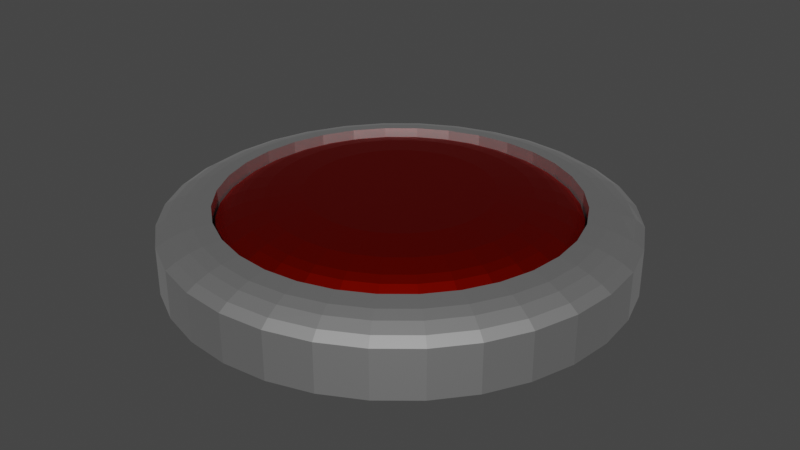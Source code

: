 # Source: button.blend  (saved by Blender 2.81.16; exported with 4.5.12 LTS)
import bpy
from mathutils import Matrix  # noqa: F401  (used for matrix-valued properties, if any)

bpy.ops.wm.read_factory_settings(use_empty=True)
scene = bpy.context.scene
scene.name = 'Scene'

# ---- collections
col_collection = bpy.data.collections.new('Collection'); scene.collection.children.link(col_collection)

# ---- materials (node trees are filled in below, after node groups)
mat_material_002 = bpy.data.materials.new('Material.002')
mat_material_002.use_transparent_shadow = False
mat_material_002.roughness = 0.25
mat_material_001 = bpy.data.materials.new('Material.001')
mat_material_001.use_transparent_shadow = False
mat_material_001.roughness = 0.25

# ---- material node trees
mat_material_002.use_nodes = True; mat_material_002.node_tree.nodes.clear()
_N = mat_material_002.node_tree.nodes; _L = mat_material_002.node_tree.links
n0 = _N.new('ShaderNodeOutputMaterial'); n0.name = 'Material Output'; n0.location = (300, 300)
n1 = _N.new('ShaderNodeBsdfPrincipled'); n1.name = 'Principled BSDF'; n1.location = (10, 300)
n1.distribution = 'GGX'
n1.subsurface_method = 'BURLEY'
n1.inputs[0].default_value = (0.4, 0.004618, 0.0, 1.0)
n1.inputs[1].default_value = 1.0
n1.inputs[3].default_value = 1.45
n1.inputs[27].default_value = (0.0, 0.0, 0.0, 1.0)
n1.inputs[28].default_value = 1.0
_L.new(n1.outputs[0], n0.inputs[0])
n0.is_active_output = True
mat_material_001.use_nodes = True; mat_material_001.node_tree.nodes.clear()
_N = mat_material_001.node_tree.nodes; _L = mat_material_001.node_tree.links
n0 = _N.new('ShaderNodeOutputMaterial'); n0.name = 'Material Output'; n0.location = (300, 300)
n1 = _N.new('ShaderNodeBsdfPrincipled'); n1.name = 'Principled BSDF'; n1.location = (10, 300)
n1.distribution = 'GGX'
n1.subsurface_method = 'BURLEY'
n1.inputs[1].default_value = 1.0
n1.inputs[3].default_value = 1.45
n1.inputs[27].default_value = (0.0, 0.0, 0.0, 1.0)
n1.inputs[28].default_value = 1.0
_L.new(n1.outputs[0], n0.inputs[0])
n0.is_active_output = True

# ---- world
world_world = bpy.data.worlds.new('World'); scene.world = world_world
world_world.use_nodes = True; world_world.node_tree.nodes.clear()
_N = world_world.node_tree.nodes; _L = world_world.node_tree.links
n0 = _N.new('ShaderNodeOutputWorld'); n0.name = 'World Output'; n0.location = (300, 300)
n1 = _N.new('ShaderNodeBackground'); n1.name = 'Background'; n1.location = (10, 300)
n1.inputs[0].default_value = (0.05088, 0.05088, 0.05088, 1.0)
_L.new(n1.outputs[0], n0.inputs[0])
n0.is_active_output = True
world_world.color = (0.05088, 0.05088, 0.05088)
world_world.use_sun_shadow = False
world_world.sun_shadow_jitter_overblur = 0.0

# ---- meshes
me_button_pad = bpy.data.meshes.new('button_pad')
me_button_pad.from_pydata([(0.0, 1.0, 0.0), (0.0, 1.0, 0.2791), (0.1951, 0.9808, 0.0), (0.1951, 0.9808, 0.2791), (0.3827, 0.9239, 0.0), (0.3827, 0.9239, 0.2791), (0.5556, 0.8315, 0.0), (0.5556, 0.8315, 0.2791), (0.7071, 0.7071, 0.0), (0.7071, 0.7071, 0.2791), (0.8315, 0.5556, 0.0), (0.8315, 0.5556, 0.2791), (0.9239, 0.3827, 0.0), (0.9239, 0.3827, 0.2791), (0.9808, 0.1951, 0.0), (0.9808, 0.1951, 0.2791), (1.0, 7.55e-08, 0.0), (1.0, 7.55e-08, 0.2791), (0.9808, -0.1951, 0.0), (0.9808, -0.1951, 0.2791), (0.9239, -0.3827, 0.0), (0.9239, -0.3827, 0.2791), (0.8315, -0.5556, 0.0), (0.8315, -0.5556, 0.2791), (0.7071, -0.7071, 0.0), (0.7071, -0.7071, 0.2791), (0.5556, -0.8315, 0.0), (0.5556, -0.8315, 0.2791), (0.3827, -0.9239, 0.0), (0.3827, -0.9239, 0.2791), (0.1951, -0.9808, 0.0), (0.1951, -0.9808, 0.2791), (-3.258e-07, -1.0, 0.0), (-3.258e-07, -1.0, 0.2791), (-0.1951, -0.9808, 0.0), (-0.1951, -0.9808, 0.2791), (-0.3827, -0.9239, 0.0), (-0.3827, -0.9239, 0.2791), (-0.5556, -0.8315, 0.0), (-0.5556, -0.8315, 0.2791), (-0.7071, -0.7071, 0.0), (-0.7071, -0.7071, 0.2791), (-0.8315, -0.5556, 0.0), (-0.8315, -0.5556, 0.2791), (-0.9239, -0.3827, 0.0), (-0.9239, -0.3827, 0.2791), (-0.9808, -0.1951, 0.0), (-0.9808, -0.1951, 0.2791), (-1.0, 9.656e-07, 0.0), (-1.0, 9.656e-07, 0.2791), (-0.9808, 0.1951, 0.0), (-0.9808, 0.1951, 0.2791), (-0.9239, 0.3827, 0.0), (-0.9239, 0.3827, 0.2791), (-0.8315, 0.5556, 0.0), (-0.8315, 0.5556, 0.2791), (-0.7071, 0.7071, 0.0), (-0.7071, 0.7071, 0.2791), (-0.5556, 0.8315, 0.0), (-0.5556, 0.8315, 0.2791), (-0.3827, 0.9239, 0.0), (-0.3827, 0.9239, 0.2791), (-0.1951, 0.9808, 0.0), (-0.1951, 0.9808, 0.2791), (-5.061e-05, 0.9019, 0.3443), (0.1759, 0.8845, 0.3443), (0.3451, 0.8332, 0.3443), (0.501, 0.7499, 0.3443), (0.6377, 0.6377, 0.3443), (0.7498, 0.501, 0.3443), (0.8332, 0.3451, 0.3443), (0.8845, 0.1759, 0.3443), (0.9018, -3.373e-05, 0.3443), (0.8845, -0.176, 0.3443), (0.8332, -0.3452, 0.3443), (0.7498, -0.5011, 0.3443), (0.6377, -0.6378, 0.3443), (0.501, -0.7499, 0.3443), (0.3451, -0.8333, 0.3443), (0.1759, -0.8846, 0.3443), (-5.09e-05, -0.9019, 0.3443), (-0.176, -0.8846, 0.3443), (-0.3452, -0.8333, 0.3443), (-0.5011, -0.7499, 0.3443), (-0.6378, -0.6378, 0.3443), (-0.7499, -0.5011, 0.3443), (-0.8333, -0.3452, 0.3443), (-0.8846, -0.176, 0.3443), (-0.9019, -3.292e-05, 0.3443), (-0.8846, 0.1759, 0.3443), (-0.8333, 0.3451, 0.3443), (-0.7499, 0.501, 0.3443), (-0.6378, 0.6377, 0.3443), (-0.5011, 0.7499, 0.3443), (-0.3452, 0.8332, 0.3443), (-0.176, 0.8845, 0.3443), (0.8843, 0.3663, 0.3139), (0.9387, 0.1867, 0.3139), (0.1867, -0.9387, 0.3139), (-3.066e-07, -0.9571, 0.3139), (-0.9571, 9.362e-07, 0.3139), (-0.9387, 0.1867, 0.3139), (0.3663, 0.8843, 0.3139), (0.5318, 0.7958, 0.3139), (0.7958, -0.5318, 0.3139), (0.6768, -0.6768, 0.3139), (-0.6768, -0.6768, 0.3139), (-0.7958, -0.5318, 0.3139), (-0.5318, 0.7958, 0.3139), (-0.3663, 0.8843, 0.3139), (0.9571, 8.423e-08, 0.3139), (-0.1867, -0.9387, 0.3139), (-0.8843, 0.3663, 0.3139), (0.6768, 0.6768, 0.3139), (0.5318, -0.7958, 0.3139), (-0.8843, -0.3663, 0.3139), (-0.1867, 0.9387, 0.3139), (0.9387, -0.1867, 0.3139), (-0.3663, -0.8843, 0.3139), (-0.7958, 0.5318, 0.3139), (0.7974, 0.5328, 0.3242), (0.3663, -0.8843, 0.3139), (-0.9387, -0.1867, 0.3139), (5.261e-09, 0.9571, 0.3139), (0.1867, 0.9387, 0.3139), (0.8843, -0.3663, 0.3139), (-0.5318, -0.7958, 0.3139), (-0.6768, 0.6768, 0.3139), (-5.06e-05, 0.8489, 0.3645), (0.1656, 0.8326, 0.3645), (0.3248, 0.7843, 0.3645), (0.4716, 0.7058, 0.3645), (0.6002, 0.6002, 0.3645), (0.7058, 0.4716, 0.3645), (0.7842, 0.3248, 0.3645), (0.8325, 0.1656, 0.3645), (0.8489, -3.371e-05, 0.3645), (0.8325, -0.1656, 0.3645), (0.7842, -0.3249, 0.3645), (0.7058, -0.4717, 0.3645), (0.6002, -0.6003, 0.3645), (0.4716, -0.7059, 0.3645), (0.3248, -0.7843, 0.3645), (0.1656, -0.8326, 0.3645), (-5.088e-05, -0.8489, 0.3645), (-0.1657, -0.8326, 0.3645), (-0.3249, -0.7843, 0.3645), (-0.4717, -0.7059, 0.3645), (-0.6003, -0.6003, 0.3645), (-0.7059, -0.4717, 0.3645), (-0.7843, -0.3249, 0.3645), (-0.8326, -0.1656, 0.3645), (-0.849, -3.296e-05, 0.3645), (-0.8326, 0.1656, 0.3645), (-0.7843, 0.3248, 0.3645), (-0.7059, 0.4716, 0.3645), (-0.6003, 0.6002, 0.3645), (-0.4717, 0.7058, 0.3645), (-0.3249, 0.7843, 0.3645), (-0.1657, 0.8326, 0.3645), (-5.059e-05, 0.7313, 0.3935), (0.1426, 0.7173, 0.3935), (0.2798, 0.6757, 0.3935), (0.4063, 0.6081, 0.3935), (0.5171, 0.5171, 0.3935), (0.6081, 0.4063, 0.3935), (0.6756, 0.2798, 0.3935), (0.7173, 0.1426, 0.3935), (0.7313, -3.369e-05, 0.3935), (0.7173, -0.1427, 0.3935), (0.6756, -0.2799, 0.3935), (0.6081, -0.4064, 0.3935), (0.5171, -0.5172, 0.3935), (0.4063, -0.6081, 0.3935), (0.2798, -0.6757, 0.3935), (0.1426, -0.7173, 0.3935), (-5.083e-05, -0.7314, 0.3935), (-0.1427, -0.7173, 0.3935), (-0.2799, -0.6757, 0.3935), (-0.4064, -0.6081, 0.3935), (-0.5172, -0.5172, 0.3935), (-0.6082, -0.4064, 0.3935), (-0.6757, -0.2799, 0.3935), (-0.7174, -0.1427, 0.3935), (-0.7314, -3.303e-05, 0.3935), (-0.7174, 0.1426, 0.3935), (-0.6757, 0.2798, 0.3935), (-0.6082, 0.4063, 0.3935), (-0.5172, 0.5171, 0.3935), (-0.4064, 0.6081, 0.3935), (-0.2799, 0.6757, 0.3935), (-0.1427, 0.7173, 0.3935), (-5.057e-05, 0.5254, 0.417), (0.1025, 0.5153, 0.417), (0.201, 0.4854, 0.417), (0.2919, 0.4369, 0.417), (0.3715, 0.3715, 0.417), (0.4368, 0.2919, 0.417), (0.4854, 0.201, 0.417), (0.5153, 0.1025, 0.417), (0.5254, -3.364e-05, 0.417), (0.5153, -0.1025, 0.417), (0.4854, -0.2011, 0.417), (0.4368, -0.292, 0.417), (0.3715, -0.3716, 0.417), (0.2919, -0.4369, 0.417), (0.201, -0.4855, 0.417), (0.1025, -0.5154, 0.417), (-5.074e-05, -0.5255, 0.417), (-0.1026, -0.5154, 0.417), (-0.2011, -0.4855, 0.417), (-0.292, -0.4369, 0.417), (-0.3716, -0.3716, 0.417), (-0.4369, -0.292, 0.417), (-0.4855, -0.2011, 0.417), (-0.5154, -0.1025, 0.417), (-0.5255, -3.317e-05, 0.417), (-0.5154, 0.1025, 0.417), (-0.4855, 0.201, 0.417), (-0.4369, 0.2919, 0.417), (-0.3716, 0.3715, 0.417), (-0.292, 0.4369, 0.417), (-0.2011, 0.4854, 0.417), (-0.1026, 0.5153, 0.417)], [], [(0, 1, 3, 2), (2, 3, 5, 4), (4, 5, 7, 6), (6, 7, 9, 8), (8, 9, 11, 10), (10, 11, 13, 12), (12, 13, 15, 14), (14, 15, 17, 16), (16, 17, 19, 18), (18, 19, 21, 20), (20, 21, 23, 22), (22, 23, 25, 24), (24, 25, 27, 26), (26, 27, 29, 28), (28, 29, 31, 30), (30, 31, 33, 32), (32, 33, 35, 34), (34, 35, 37, 36), (36, 37, 39, 38), (38, 39, 41, 40), (40, 41, 43, 42), (42, 43, 45, 44), (44, 45, 47, 46), (46, 47, 49, 48), (48, 49, 51, 50), (50, 51, 53, 52), (52, 53, 55, 54), (54, 55, 57, 56), (56, 57, 59, 58), (58, 59, 61, 60), (97, 96, 70, 71), (60, 61, 63, 62), (62, 63, 1, 0), (0, 2, 4, 6, 8, 10, 12, 14, 16, 18, 20, 22, 24, 26, 28, 30, 32, 34, 36, 38, 40, 42, 44, 46, 48, 50, 52, 54, 56, 58, 60, 62), (69, 68, 132, 133), (99, 98, 79, 80), (101, 100, 88, 89), (103, 102, 66, 67), (105, 104, 75, 76), (107, 106, 84, 85), (109, 108, 93, 94), (110, 97, 71, 72), (111, 99, 80, 81), (112, 101, 89, 90), (113, 103, 67, 68), (114, 105, 76, 77), (115, 107, 85, 86), (116, 109, 94, 95), (117, 110, 72, 73), (118, 111, 81, 82), (119, 112, 90, 91), (120, 113, 68, 69), (121, 114, 77, 78), (122, 115, 86, 87), (124, 123, 64, 65), (123, 116, 95, 64), (125, 117, 73, 74), (126, 118, 82, 83), (127, 119, 91, 92), (96, 120, 69, 70), (98, 121, 78, 79), (100, 122, 87, 88), (102, 124, 65, 66), (104, 125, 74, 75), (106, 126, 83, 84), (108, 127, 92, 93), (59, 57, 127, 108), (41, 39, 126, 106), (23, 21, 125, 104), (5, 3, 124, 102), (49, 47, 122, 100), (31, 29, 121, 98), (13, 11, 120, 96), (57, 55, 119, 127), (39, 37, 118, 126), (21, 19, 117, 125), (1, 63, 116, 123), (3, 1, 123, 124), (47, 45, 115, 122), (29, 27, 114, 121), (11, 9, 113, 120), (55, 53, 112, 119), (37, 35, 111, 118), (19, 17, 110, 117), (63, 61, 109, 116), (45, 43, 107, 115), (27, 25, 105, 114), (9, 7, 103, 113), (53, 51, 101, 112), (35, 33, 99, 111), (17, 15, 97, 110), (61, 59, 108, 109), (43, 41, 106, 107), (25, 23, 104, 105), (7, 5, 102, 103), (51, 49, 100, 101), (33, 31, 98, 99), (15, 13, 96, 97), (139, 138, 170, 171), (64, 95, 159, 128), (83, 82, 146, 147), (70, 69, 133, 134), (84, 83, 147, 148), (71, 70, 134, 135), (85, 84, 148, 149), (72, 71, 135, 136), (86, 85, 149, 150), (73, 72, 136, 137), (87, 86, 150, 151), (74, 73, 137, 138), (88, 87, 151, 152), (75, 74, 138, 139), (89, 88, 152, 153), (76, 75, 139, 140), (90, 89, 153, 154), (77, 76, 140, 141), (91, 90, 154, 155), (78, 77, 141, 142), (65, 64, 128, 129), (92, 91, 155, 156), (79, 78, 142, 143), (66, 65, 129, 130), (93, 92, 156, 157), (80, 79, 143, 144), (67, 66, 130, 131), (94, 93, 157, 158), (81, 80, 144, 145), (68, 67, 131, 132), (95, 94, 158, 159), (82, 81, 145, 146), (174, 173, 205, 206), (153, 152, 184, 185), (140, 139, 171, 172), (154, 153, 185, 186), (141, 140, 172, 173), (155, 154, 186, 187), (142, 141, 173, 174), (129, 128, 160, 161), (156, 155, 187, 188), (143, 142, 174, 175), (130, 129, 161, 162), (157, 156, 188, 189), (144, 143, 175, 176), (131, 130, 162, 163), (158, 157, 189, 190), (145, 144, 176, 177), (132, 131, 163, 164), (159, 158, 190, 191), (146, 145, 177, 178), (133, 132, 164, 165), (128, 159, 191, 160), (147, 146, 178, 179), (134, 133, 165, 166), (148, 147, 179, 180), (135, 134, 166, 167), (149, 148, 180, 181), (136, 135, 167, 168), (150, 149, 181, 182), (137, 136, 168, 169), (151, 150, 182, 183), (138, 137, 169, 170), (152, 151, 183, 184), (193, 192, 223, 222, 221, 220, 219, 218, 217, 216, 215, 214, 213, 212, 211, 210, 209, 208, 207, 206, 205, 204, 203, 202, 201, 200, 199, 198, 197, 196, 195, 194), (161, 160, 192, 193), (188, 187, 219, 220), (175, 174, 206, 207), (162, 161, 193, 194), (189, 188, 220, 221), (176, 175, 207, 208), (163, 162, 194, 195), (190, 189, 221, 222), (177, 176, 208, 209), (164, 163, 195, 196), (191, 190, 222, 223), (178, 177, 209, 210), (165, 164, 196, 197), (160, 191, 223, 192), (179, 178, 210, 211), (166, 165, 197, 198), (180, 179, 211, 212), (167, 166, 198, 199), (181, 180, 212, 213), (168, 167, 199, 200), (182, 181, 213, 214), (169, 168, 200, 201), (183, 182, 214, 215), (170, 169, 201, 202), (184, 183, 215, 216), (171, 170, 202, 203), (185, 184, 216, 217), (172, 171, 203, 204), (186, 185, 217, 218), (173, 172, 204, 205), (187, 186, 218, 219)])
_uv = me_button_pad.uv_layers.new(name='UVMap')
_uv.uv.foreach_set('vector', [0.2407, 0.2258, 0.175, 0.2258, 0.175, 0.1806, 0.2407, 0.1806, 0.2407, 0.1806, 0.175, 0.1806, 0.175, 0.138, 0.2407, 0.138, 0.2407, 0.138, 0.175, 0.138, 0.175, 0.09964, 0.2407, 0.09964, 0.2407, 0.09964, 0.175, 0.09964, 0.175, 0.06704, 0.2407, 0.06704, 0.1094, 0.06704, 0.175, 0.06704, 0.175, 0.09964, 0.1094, 0.09964, 0.1094, 0.09964, 0.175, 0.09964, 0.175, 0.138, 0.1094, 0.138, 0.1094, 0.138, 0.175, 0.138, 0.175, 0.1806, 0.1094, 0.1806, 0.1094, 0.1806, 0.175, 0.1806, 0.175, 0.2258, 0.1094, 0.2258, 0.1094, 0.2258, 0.175, 0.2258, 0.175, 0.2719, 0.1094, 0.2719, 0.1094, 0.2719, 0.175, 0.2719, 0.175, 0.3171, 0.1094, 0.3171, 0.1094, 0.3171, 0.175, 0.3171, 0.175, 0.3597, 0.1094, 0.3597, 0.1094, 0.3597, 0.175, 0.3597, 0.175, 0.3981, 0.1094, 0.3981, 0.1094, 0.3981, 0.175, 0.3981, 0.175, 0.4307, 0.1094, 0.4307, 0.4154, 0.4058, 0.3497, 0.4058, 0.3497, 0.3674, 0.4154, 0.3674, 0.4154, 0.3674, 0.3497, 0.3674, 0.3497, 0.3248, 0.4154, 0.3248, 0.4154, 0.3248, 0.3497, 0.3248, 0.3497, 0.2796, 0.4154, 0.2796, 0.4154, 0.2796, 0.3497, 0.2796, 0.3497, 0.2335, 0.4154, 0.2335, 0.4154, 0.2335, 0.3497, 0.2335, 0.3497, 0.1883, 0.4154, 0.1883, 0.4154, 0.1883, 0.3497, 0.1883, 0.3497, 0.1457, 0.4154, 0.1457, 0.4154, 0.1457, 0.3497, 0.1457, 0.3497, 0.1073, 0.4154, 0.1073, 0.3284, 0.4058, 0.2628, 0.4058, 0.2628, 0.3674, 0.3284, 0.3674, 0.3284, 0.3674, 0.2628, 0.3674, 0.2628, 0.3248, 0.3284, 0.3248, 0.3284, 0.3248, 0.2628, 0.3248, 0.2628, 0.2796, 0.3284, 0.2796, 0.3284, 0.2796, 0.2628, 0.2796, 0.2628, 0.2335, 0.3284, 0.2335, 0.3284, 0.2335, 0.2628, 0.2335, 0.2628, 0.1883, 0.3284, 0.1883, 0.3284, 0.1883, 0.2628, 0.1883, 0.2628, 0.1457, 0.3284, 0.1457, 0.3284, 0.1457, 0.2628, 0.1457, 0.2628, 0.1073, 0.3284, 0.1073, 0.2407, 0.4307, 0.175, 0.4307, 0.175, 0.3981, 0.2407, 0.3981, 0.2407, 0.3981, 0.175, 0.3981, 0.175, 0.3597, 0.2407, 0.3597, 0.2407, 0.3597, 0.175, 0.3597, 0.175, 0.3171, 0.2407, 0.3171, 0.4229, 0.104, 0.4474, 0.1407, 0.436, 0.1469, 0.4129, 0.1123, 0.2407, 0.3171, 0.175, 0.3171, 0.175, 0.2719, 0.2407, 0.2719, 0.2407, 0.2719, 0.175, 0.2719, 0.175, 0.2258, 0.2407, 0.2258, 0.3597, 0.4543, 0.3172, 0.4719, 0.2719, 0.4809, 0.2258, 0.4809, 0.1806, 0.4719, 0.138, 0.4543, 0.09966, 0.4287, 0.06706, 0.3961, 0.04144, 0.3577, 0.02379, 0.3151, 0.0148, 0.2699, 0.0148, 0.2238, 0.02379, 0.1786, 0.04144, 0.136, 0.06706, 0.09765, 0.09966, 0.06505, 0.138, 0.03943, 0.1806, 0.02179, 0.2258, 0.01279, 0.2719, 0.01279, 0.3172, 0.02179, 0.3597, 0.03943, 0.3981, 0.06505, 0.4307, 0.09765, 0.4563, 0.136, 0.474, 0.1786, 0.4829, 0.2238, 0.4829, 0.2699, 0.474, 0.3151, 0.4563, 0.3577, 0.4307, 0.3961, 0.3981, 0.4287, 0.4519, 0.1853, 0.46, 0.2261, 0.4476, 0.2273, 0.44, 0.1889, 0.07486, 0.104, 0.1061, 0.07284, 0.1143, 0.08289, 0.0849, 0.1123, 0.1428, 0.4454, 0.1061, 0.4209, 0.1143, 0.4108, 0.1489, 0.4339, 0.4729, 0.2689, 0.4643, 0.3122, 0.4519, 0.3084, 0.46, 0.2677, 0.2268, 0.02282, 0.2709, 0.02282, 0.2697, 0.03576, 0.2281, 0.03576, 0.03345, 0.3122, 0.02484, 0.2689, 0.03777, 0.2677, 0.04588, 0.3084, 0.355, 0.4454, 0.3142, 0.4623, 0.3105, 0.4499, 0.3489, 0.4339, 0.3917, 0.07284, 0.4229, 0.104, 0.4129, 0.1123, 0.3835, 0.08289, 0.05034, 0.1407, 0.07486, 0.104, 0.0849, 0.1123, 0.0618, 0.1469, 0.1835, 0.4623, 0.1428, 0.4454, 0.1489, 0.4339, 0.1873, 0.4499, 0.4729, 0.2248, 0.4729, 0.2689, 0.46, 0.2677, 0.46, 0.2261, 0.1835, 0.03143, 0.2268, 0.02282, 0.2281, 0.03576, 0.1873, 0.04387, 0.05034, 0.353, 0.03345, 0.3122, 0.04588, 0.3084, 0.0618, 0.3469, 0.3917, 0.4209, 0.355, 0.4454, 0.3489, 0.4339, 0.3835, 0.4108, 0.355, 0.04832, 0.3917, 0.07284, 0.3835, 0.08289, 0.3489, 0.05978, 0.03345, 0.1815, 0.05034, 0.1407, 0.0618, 0.1469, 0.04588, 0.1853, 0.2268, 0.4709, 0.1835, 0.4623, 0.1873, 0.4499, 0.2281, 0.458, 0.4648, 0.1814, 0.4729, 0.2248, 0.46, 0.2261, 0.4519, 0.1853, 0.1428, 0.04832, 0.1835, 0.03143, 0.1873, 0.04387, 0.1489, 0.05978, 0.07486, 0.3897, 0.05034, 0.353, 0.0618, 0.3469, 0.0849, 0.3814, 0.4474, 0.353, 0.4229, 0.3897, 0.4129, 0.3814, 0.436, 0.3469, 0.4229, 0.3897, 0.3917, 0.4209, 0.3835, 0.4108, 0.4129, 0.3814, 0.3142, 0.03143, 0.355, 0.04832, 0.3489, 0.05978, 0.3105, 0.04387, 0.02484, 0.2248, 0.03345, 0.1815, 0.04588, 0.1853, 0.03777, 0.2261, 0.2709, 0.4709, 0.2268, 0.4709, 0.2281, 0.458, 0.2697, 0.458, 0.4474, 0.1407, 0.4648, 0.1814, 0.4519, 0.1853, 0.436, 0.1469, 0.1061, 0.07284, 0.1428, 0.04832, 0.1489, 0.05978, 0.1143, 0.08289, 0.1061, 0.4209, 0.07486, 0.3897, 0.0849, 0.3814, 0.1143, 0.4108, 0.4643, 0.3122, 0.4474, 0.353, 0.436, 0.3469, 0.4519, 0.3084, 0.2709, 0.02282, 0.3142, 0.03143, 0.3105, 0.04387, 0.2697, 0.03576, 0.02484, 0.2689, 0.02484, 0.2248, 0.03777, 0.2261, 0.03777, 0.2677, 0.3142, 0.4623, 0.2709, 0.4709, 0.2697, 0.458, 0.3105, 0.4499, 0.3172, 0.4719, 0.2719, 0.4809, 0.2709, 0.4709, 0.3142, 0.4623, 0.0148, 0.2699, 0.0148, 0.2238, 0.02484, 0.2248, 0.02484, 0.2689, 0.2719, 0.01279, 0.3172, 0.02179, 0.3142, 0.03143, 0.2709, 0.02282, 0.474, 0.3151, 0.4563, 0.3577, 0.4474, 0.353, 0.4643, 0.3122, 0.09966, 0.4287, 0.06706, 0.3961, 0.07486, 0.3897, 0.1061, 0.4209, 0.09966, 0.06505, 0.138, 0.03943, 0.1428, 0.04832, 0.1061, 0.07284, 0.4563, 0.136, 0.474, 0.1786, 0.4648, 0.1814, 0.4474, 0.1407, 0.2719, 0.4809, 0.2258, 0.4809, 0.2268, 0.4709, 0.2709, 0.4709, 0.0148, 0.2238, 0.02379, 0.1786, 0.03345, 0.1815, 0.02484, 0.2248, 0.3172, 0.02179, 0.3597, 0.03943, 0.355, 0.04832, 0.3142, 0.03143, 0.4307, 0.3961, 0.3981, 0.4287, 0.3917, 0.4209, 0.4229, 0.3897, 0.4563, 0.3577, 0.4307, 0.3961, 0.4229, 0.3897, 0.4474, 0.353, 0.06706, 0.3961, 0.04144, 0.3577, 0.05034, 0.353, 0.07486, 0.3897, 0.138, 0.03943, 0.1806, 0.02179, 0.1835, 0.03143, 0.1428, 0.04832, 0.474, 0.1786, 0.4829, 0.2238, 0.4729, 0.2248, 0.4648, 0.1814, 0.2258, 0.4809, 0.1806, 0.4719, 0.1835, 0.4623, 0.2268, 0.4709, 0.02379, 0.1786, 0.04144, 0.136, 0.05034, 0.1407, 0.03345, 0.1815, 0.3597, 0.03943, 0.3981, 0.06505, 0.3917, 0.07284, 0.355, 0.04832, 0.3981, 0.4287, 0.3597, 0.4543, 0.355, 0.4454, 0.3917, 0.4209, 0.04144, 0.3577, 0.02379, 0.3151, 0.03345, 0.3122, 0.05034, 0.353, 0.1806, 0.02179, 0.2258, 0.01279, 0.2268, 0.02282, 0.1835, 0.03143, 0.4829, 0.2238, 0.4829, 0.2699, 0.4729, 0.2689, 0.4729, 0.2248, 0.1806, 0.4719, 0.138, 0.4543, 0.1428, 0.4454, 0.1835, 0.4623, 0.04144, 0.136, 0.06706, 0.09765, 0.07486, 0.104, 0.05034, 0.1407, 0.3981, 0.06505, 0.4307, 0.09765, 0.4229, 0.104, 0.3917, 0.07284, 0.3597, 0.4543, 0.3172, 0.4719, 0.3142, 0.4623, 0.355, 0.4454, 0.02379, 0.3151, 0.0148, 0.2699, 0.02484, 0.2689, 0.03345, 0.3122, 0.2258, 0.01279, 0.2719, 0.01279, 0.2709, 0.02282, 0.2268, 0.02282, 0.4829, 0.2699, 0.474, 0.3151, 0.4643, 0.3122, 0.4729, 0.2689, 0.138, 0.4543, 0.09966, 0.4287, 0.1061, 0.4209, 0.1428, 0.4454, 0.06706, 0.09765, 0.09966, 0.06505, 0.1061, 0.07284, 0.07486, 0.104, 0.4307, 0.09765, 0.4563, 0.136, 0.4474, 0.1407, 0.4229, 0.104, 0.2685, 0.04816, 0.3068, 0.05579, 0.2988, 0.08225, 0.2658, 0.07567, 0.4129, 0.3814, 0.3835, 0.4108, 0.3756, 0.4012, 0.4032, 0.3735, 0.03777, 0.2261, 0.04588, 0.1853, 0.05781, 0.1889, 0.05018, 0.2273, 0.436, 0.1469, 0.4519, 0.1853, 0.44, 0.1889, 0.425, 0.1527, 0.03777, 0.2677, 0.03777, 0.2261, 0.05018, 0.2273, 0.05018, 0.2664, 0.4129, 0.1123, 0.436, 0.1469, 0.425, 0.1527, 0.4032, 0.1202, 0.04588, 0.3084, 0.03777, 0.2677, 0.05018, 0.2664, 0.05781, 0.3048, 0.3835, 0.08289, 0.4129, 0.1123, 0.4032, 0.1202, 0.3756, 0.09252, 0.0618, 0.3469, 0.04588, 0.3084, 0.05781, 0.3048, 0.07279, 0.341, 0.3489, 0.05978, 0.3835, 0.08289, 0.3756, 0.09252, 0.343, 0.07077, 0.0849, 0.3814, 0.0618, 0.3469, 0.07279, 0.341, 0.09454, 0.3735, 0.3105, 0.04387, 0.3489, 0.05978, 0.343, 0.07077, 0.3068, 0.05579, 0.1143, 0.4108, 0.0849, 0.3814, 0.09454, 0.3735, 0.1222, 0.4012, 0.2697, 0.03576, 0.3105, 0.04387, 0.3068, 0.05579, 0.2685, 0.04816, 0.1489, 0.4339, 0.1143, 0.4108, 0.1222, 0.4012, 0.1548, 0.423, 0.2281, 0.03576, 0.2697, 0.03576, 0.2685, 0.04816, 0.2293, 0.04816, 0.1873, 0.4499, 0.1489, 0.4339, 0.1548, 0.423, 0.1909, 0.4379, 0.1873, 0.04387, 0.2281, 0.03576, 0.2293, 0.04816, 0.1909, 0.05579, 0.2281, 0.458, 0.1873, 0.4499, 0.1909, 0.4379, 0.2293, 0.4456, 0.1489, 0.05978, 0.1873, 0.04387, 0.1909, 0.05579, 0.1548, 0.07077, 0.436, 0.3469, 0.4129, 0.3814, 0.4032, 0.3735, 0.425, 0.341, 0.2697, 0.458, 0.2281, 0.458, 0.2293, 0.4456, 0.2685, 0.4456, 0.1143, 0.08289, 0.1489, 0.05978, 0.1548, 0.07077, 0.1222, 0.09252, 0.4519, 0.3084, 0.436, 0.3469, 0.425, 0.341, 0.44, 0.3048, 0.3105, 0.4499, 0.2697, 0.458, 0.2685, 0.4456, 0.3068, 0.4379, 0.0849, 0.1123, 0.1143, 0.08289, 0.1222, 0.09252, 0.09454, 0.1202, 0.46, 0.2677, 0.4519, 0.3084, 0.44, 0.3048, 0.4476, 0.2664, 0.3489, 0.4339, 0.3105, 0.4499, 0.3068, 0.4379, 0.343, 0.423, 0.0618, 0.1469, 0.0849, 0.1123, 0.09454, 0.1202, 0.07279, 0.1527, 0.46, 0.2261, 0.46, 0.2677, 0.4476, 0.2664, 0.4476, 0.2273, 0.3835, 0.4108, 0.3489, 0.4339, 0.343, 0.423, 0.3756, 0.4012, 0.04588, 0.1853, 0.0618, 0.1469, 0.07279, 0.1527, 0.05781, 0.1889, 0.1678, 0.09515, 0.199, 0.08225, 0.213, 0.1286, 0.1906, 0.1379, 0.1548, 0.423, 0.1222, 0.4012, 0.1398, 0.3798, 0.1678, 0.3986, 0.2293, 0.04816, 0.2685, 0.04816, 0.2658, 0.07567, 0.232, 0.07567, 0.1909, 0.4379, 0.1548, 0.423, 0.1678, 0.3986, 0.199, 0.4115, 0.1909, 0.05579, 0.2293, 0.04816, 0.232, 0.07567, 0.199, 0.08225, 0.2293, 0.4456, 0.1909, 0.4379, 0.199, 0.4115, 0.232, 0.4181, 0.1548, 0.07077, 0.1909, 0.05579, 0.199, 0.08225, 0.1678, 0.09515, 0.425, 0.341, 0.4032, 0.3735, 0.3819, 0.356, 0.4006, 0.328, 0.2685, 0.4456, 0.2293, 0.4456, 0.232, 0.4181, 0.2658, 0.4181, 0.1222, 0.09252, 0.1548, 0.07077, 0.1678, 0.09515, 0.1398, 0.1139, 0.44, 0.3048, 0.425, 0.341, 0.4006, 0.328, 0.4135, 0.2968, 0.3068, 0.4379, 0.2685, 0.4456, 0.2658, 0.4181, 0.2988, 0.4115, 0.09454, 0.1202, 0.1222, 0.09252, 0.1398, 0.1139, 0.1159, 0.1377, 0.4476, 0.2664, 0.44, 0.3048, 0.4135, 0.2968, 0.4201, 0.2637, 0.343, 0.423, 0.3068, 0.4379, 0.2988, 0.4115, 0.33, 0.3986, 0.07279, 0.1527, 0.09454, 0.1202, 0.1159, 0.1377, 0.09718, 0.1658, 0.4476, 0.2273, 0.4476, 0.2664, 0.4201, 0.2637, 0.4201, 0.23, 0.3756, 0.4012, 0.343, 0.423, 0.33, 0.3986, 0.358, 0.3798, 0.05781, 0.1889, 0.07279, 0.1527, 0.09718, 0.1658, 0.08428, 0.1969, 0.44, 0.1889, 0.4476, 0.2273, 0.4201, 0.23, 0.4135, 0.1969, 0.4032, 0.3735, 0.3756, 0.4012, 0.358, 0.3798, 0.3819, 0.356, 0.05018, 0.2273, 0.05781, 0.1889, 0.08428, 0.1969, 0.0777, 0.23, 0.425, 0.1527, 0.44, 0.1889, 0.4135, 0.1969, 0.4006, 0.1658, 0.05018, 0.2664, 0.05018, 0.2273, 0.0777, 0.23, 0.0777, 0.2637, 0.4032, 0.1202, 0.425, 0.1527, 0.4006, 0.1658, 0.3819, 0.1377, 0.05781, 0.3048, 0.05018, 0.2664, 0.0777, 0.2637, 0.08428, 0.2968, 0.3756, 0.09252, 0.4032, 0.1202, 0.3819, 0.1377, 0.358, 0.1139, 0.07279, 0.341, 0.05781, 0.3048, 0.08428, 0.2968, 0.09718, 0.328, 0.343, 0.07077, 0.3756, 0.09252, 0.358, 0.1139, 0.33, 0.09515, 0.09454, 0.3735, 0.07279, 0.341, 0.09718, 0.328, 0.1159, 0.356, 0.3068, 0.05579, 0.343, 0.07077, 0.33, 0.09515, 0.2988, 0.08225, 0.1222, 0.4012, 0.09454, 0.3735, 0.1159, 0.356, 0.1398, 0.3798, 0.3579, 0.3051, 0.3444, 0.3253, 0.3273, 0.3424, 0.3072, 0.3559, 0.2848, 0.3651, 0.261, 0.3699, 0.2368, 0.3699, 0.213, 0.3651, 0.1906, 0.3559, 0.1705, 0.3424, 0.1534, 0.3253, 0.1399, 0.3051, 0.1306, 0.2827, 0.1259, 0.259, 0.1259, 0.2347, 0.1306, 0.211, 0.1399, 0.1886, 0.1534, 0.1685, 0.1705, 0.1513, 0.1906, 0.1379, 0.213, 0.1286, 0.2368, 0.1239, 0.261, 0.1239, 0.2848, 0.1286, 0.3072, 0.1379, 0.3273, 0.1513, 0.3444, 0.1685, 0.3579, 0.1886, 0.3672, 0.211, 0.3719, 0.2347, 0.3719, 0.259, 0.3672, 0.2827, 0.4006, 0.328, 0.3819, 0.356, 0.3444, 0.3253, 0.3579, 0.3051, 0.2658, 0.4181, 0.232, 0.4181, 0.2368, 0.3699, 0.261, 0.3699, 0.1398, 0.1139, 0.1678, 0.09515, 0.1906, 0.1379, 0.1705, 0.1513, 0.4135, 0.2968, 0.4006, 0.328, 0.3579, 0.3051, 0.3672, 0.2827, 0.2988, 0.4115, 0.2658, 0.4181, 0.261, 0.3699, 0.2848, 0.3651, 0.1159, 0.1377, 0.1398, 0.1139, 0.1705, 0.1513, 0.1534, 0.1685, 0.4201, 0.2637, 0.4135, 0.2968, 0.3672, 0.2827, 0.3719, 0.259, 0.33, 0.3986, 0.2988, 0.4115, 0.2848, 0.3651, 0.3072, 0.3559, 0.09718, 0.1658, 0.1159, 0.1377, 0.1534, 0.1685, 0.1399, 0.1886, 0.4201, 0.23, 0.4201, 0.2637, 0.3719, 0.259, 0.3719, 0.2347, 0.358, 0.3798, 0.33, 0.3986, 0.3072, 0.3559, 0.3273, 0.3424, 0.08428, 0.1969, 0.09718, 0.1658, 0.1399, 0.1886, 0.1306, 0.211, 0.4135, 0.1969, 0.4201, 0.23, 0.3719, 0.2347, 0.3672, 0.211, 0.3819, 0.356, 0.358, 0.3798, 0.3273, 0.3424, 0.3444, 0.3253, 0.0777, 0.23, 0.08428, 0.1969, 0.1306, 0.211, 0.1259, 0.2347, 0.4006, 0.1658, 0.4135, 0.1969, 0.3672, 0.211, 0.3579, 0.1886, 0.0777, 0.2637, 0.0777, 0.23, 0.1259, 0.2347, 0.1259, 0.259, 0.3819, 0.1377, 0.4006, 0.1658, 0.3579, 0.1886, 0.3444, 0.1685, 0.08428, 0.2968, 0.0777, 0.2637, 0.1259, 0.259, 0.1306, 0.2827, 0.358, 0.1139, 0.3819, 0.1377, 0.3444, 0.1685, 0.3273, 0.1513, 0.09718, 0.328, 0.08428, 0.2968, 0.1306, 0.2827, 0.1399, 0.3051, 0.33, 0.09515, 0.358, 0.1139, 0.3273, 0.1513, 0.3072, 0.1379, 0.1159, 0.356, 0.09718, 0.328, 0.1399, 0.3051, 0.1534, 0.3253, 0.2988, 0.08225, 0.33, 0.09515, 0.3072, 0.1379, 0.2848, 0.1286, 0.1398, 0.3798, 0.1159, 0.356, 0.1534, 0.3253, 0.1705, 0.3424, 0.2658, 0.07567, 0.2988, 0.08225, 0.2848, 0.1286, 0.261, 0.1239, 0.1678, 0.3986, 0.1398, 0.3798, 0.1705, 0.3424, 0.1906, 0.3559, 0.232, 0.07567, 0.2658, 0.07567, 0.261, 0.1239, 0.2368, 0.1239, 0.199, 0.4115, 0.1678, 0.3986, 0.1906, 0.3559, 0.213, 0.3651, 0.199, 0.08225, 0.232, 0.07567, 0.2368, 0.1239, 0.213, 0.1286, 0.232, 0.4181, 0.199, 0.4115, 0.213, 0.3651, 0.2368, 0.3699])
me_button_pad.materials.append(mat_material_002)
me_button_pad.use_remesh_preserve_volume = False
me_button_pad.use_remesh_preserve_attributes = False
me_button_pad.use_mirror_vertex_groups = False
me_button_pad.update()
me_button = bpy.data.meshes.new('button')
me_button.from_pydata([(6.839e-06, 1.316, 0.0), (6.839e-06, 1.316, 0.2791), (0.2568, 1.291, 0.0), (0.2568, 1.291, 0.2791), (0.5038, 1.216, 0.0), (0.5038, 1.216, 0.2791), (0.7314, 1.095, 0.0), (0.7314, 1.095, 0.2791), (0.9309, 0.9309, 0.0), (0.9309, 0.9309, 0.2791), (1.095, 0.7314, 0.0), (1.095, 0.7314, 0.2791), (1.216, 0.5038, 0.0), (1.216, 0.5038, 0.2791), (1.291, 0.2568, 0.0), (1.291, 0.2568, 0.2791), (1.316, 4.587e-06, 0.0), (1.316, 4.587e-06, 0.2791), (1.291, -0.2568, 0.0), (1.291, -0.2568, 0.2791), (1.216, -0.5038, 0.0), (1.216, -0.5038, 0.2791), (1.095, -0.7314, 0.0), (1.095, -0.7314, 0.2791), (0.9309, -0.9308, 0.0), (0.9309, -0.9308, 0.2791), (0.7314, -1.095, 0.0), (0.7314, -1.095, 0.2791), (0.5038, -1.216, 0.0), (0.5038, -1.216, 0.2791), (0.2568, -1.291, 0.0), (0.2568, -1.291, 0.2791), (6.41e-06, -1.316, 0.0), (6.41e-06, -1.316, 0.2791), (-0.2568, -1.291, 0.0), (-0.2568, -1.291, 0.2791), (-0.5038, -1.216, 0.0), (-0.5038, -1.216, 0.2791), (-0.7314, -1.095, 0.0), (-0.7314, -1.095, 0.2791), (-0.9308, -0.9308, 0.0), (-0.9308, -0.9308, 0.2791), (-1.095, -0.7314, 0.0), (-1.095, -0.7314, 0.2791), (-1.216, -0.5038, 0.0), (-1.216, -0.5038, 0.2791), (-1.291, -0.2568, 0.0), (-1.291, -0.2568, 0.2791), (-1.316, 5.759e-06, 0.0), (-1.316, 5.759e-06, 0.2791), (-1.291, 0.2568, 0.0), (-1.291, 0.2568, 0.2791), (-1.216, 0.5038, 0.0), (-1.216, 0.5038, 0.2791), (-1.095, 0.7314, 0.0), (-1.095, 0.7314, 0.2791), (-0.9308, 0.9309, 0.0), (-0.9308, 0.9309, 0.2791), (-0.7314, 1.095, 0.0), (-0.7314, 1.095, 0.2791), (-0.5038, 1.216, 0.0), (-0.5038, 1.216, 0.2791), (-0.2568, 1.291, 0.0), (-0.2568, 1.291, 0.2791), (-5.978e-05, 1.187, 0.3443), (0.2316, 1.164, 0.3443), (0.4543, 1.097, 0.3443), (0.6596, 0.9871, 0.3443), (0.8395, 0.8395, 0.3443), (0.9871, 0.6596, 0.3443), (1.097, 0.4543, 0.3443), (1.164, 0.2316, 0.3443), (1.187, -3.991e-05, 0.3443), (1.164, -0.2317, 0.3443), (1.097, -0.4544, 0.3443), (0.9871, -0.6597, 0.3443), (0.8395, -0.8396, 0.3443), (0.6596, -0.9872, 0.3443), (0.4543, -1.097, 0.3443), (0.2316, -1.164, 0.3443), (-6.017e-05, -1.187, 0.3443), (-0.2317, -1.164, 0.3443), (-0.4544, -1.097, 0.3443), (-0.6597, -0.9872, 0.3443), (-0.8396, -0.8396, 0.3443), (-0.9872, -0.6597, 0.3443), (-1.097, -0.4544, 0.3443), (-1.165, -0.2317, 0.3443), (-1.187, -3.885e-05, 0.3443), (-1.165, 0.2316, 0.3443), (-1.097, 0.4543, 0.3443), (-0.9872, 0.6596, 0.3443), (-0.8396, 0.8395, 0.3443), (-0.6597, 0.9871, 0.3443), (-0.4544, 1.097, 0.3443), (-0.2317, 1.164, 0.3443), (1.164, 0.4822, 0.3139), (1.236, 0.2458, 0.3139), (0.2458, -1.236, 0.3139), (6.435e-06, -1.26, 0.3139), (-1.26, 5.72e-06, 0.3139), (-1.236, 0.2458, 0.3139), (0.4822, 1.164, 0.3139), (0.7, 1.048, 0.3139), (1.048, -0.7, 0.3139), (0.891, -0.8909, 0.3139), (-0.8909, -0.8909, 0.3139), (-1.048, -0.7, 0.3139), (-0.7, 1.048, 0.3139), (-0.4822, 1.164, 0.3139), (1.26, 4.598e-06, 0.3139), (-0.2458, -1.236, 0.3139), (-1.164, 0.4822, 0.3139), (0.891, 0.891, 0.3139), (0.7, -1.048, 0.3139), (-1.164, -0.4822, 0.3139), (-0.2458, 1.236, 0.3139), (1.236, -0.2458, 0.3139), (-0.4822, -1.164, 0.3139), (-1.048, 0.7, 0.3139), (1.05, 0.7014, 0.3242), (0.4822, -1.164, 0.3139), (-1.236, -0.2458, 0.3139), (6.846e-06, 1.26, 0.3139), (0.2458, 1.236, 0.3139), (1.164, -0.4822, 0.3139), (-0.7, -1.048, 0.3139), (-0.8909, 0.891, 0.3139), (-5.978e-05, 1.117, 0.3645), (0.218, 1.096, 0.3645), (0.4276, 1.032, 0.3645), (0.6208, 0.9291, 0.3645), (0.7902, 0.7902, 0.3645), (0.9291, 0.6208, 0.3645), (1.032, 0.4276, 0.3645), (1.096, 0.218, 0.3645), (1.117, -3.989e-05, 0.3645), (1.096, -0.2181, 0.3645), (1.032, -0.4277, 0.3645), (0.9291, -0.6209, 0.3645), (0.7902, -0.7902, 0.3645), (0.6208, -0.9292, 0.3645), (0.4276, -1.032, 0.3645), (0.218, -1.096, 0.3645), (-6.014e-05, -1.118, 0.3645), (-0.2181, -1.096, 0.3645), (-0.4277, -1.032, 0.3645), (-0.6209, -0.9292, 0.3645), (-0.7903, -0.7902, 0.3645), (-0.9292, -0.6209, 0.3645), (-1.033, -0.4277, 0.3645), (-1.096, -0.2181, 0.3645), (-1.118, -3.89e-05, 0.3645), (-1.096, 0.218, 0.3645), (-1.033, 0.4276, 0.3645), (-0.9292, 0.6208, 0.3645), (-0.7903, 0.7902, 0.3645), (-0.6209, 0.9291, 0.3645), (-0.4277, 1.032, 0.3645), (-0.2181, 1.096, 0.3645), (-5.976e-05, 1.014, 0.3805), (0.1978, 0.9944, 0.3805), (0.388, 0.9367, 0.3805), (0.5633, 0.843, 0.3805), (0.7169, 0.7169, 0.3805), (0.843, 0.5633, 0.3805), (0.9367, 0.388, 0.3805), (0.9944, 0.1978, 0.3805), (1.014, -3.987e-05, 0.3805), (0.9944, -0.1979, 0.3805), (0.9367, -0.3881, 0.3805), (0.843, -0.5634, 0.3805), (0.7169, -0.717, 0.3805), (0.5633, -0.8431, 0.3805), (0.388, -0.9368, 0.3805), (0.1978, -0.9945, 0.3805), (-6.009e-05, -1.014, 0.3805), (-0.1979, -0.9945, 0.3805), (-0.3881, -0.9368, 0.3805), (-0.5634, -0.8431, 0.3805), (-0.717, -0.717, 0.3805), (-0.8431, -0.5634, 0.3805), (-0.9368, -0.3881, 0.3805), (-0.9945, -0.1979, 0.3805), (-1.014, -3.897e-05, 0.3805), (-0.9945, 0.1978, 0.3805), (-0.9368, 0.388, 0.3805), (-0.8431, 0.5633, 0.3805), (-0.717, 0.7169, 0.3805), (-0.5634, 0.843, 0.3805), (-0.3881, 0.9367, 0.3805), (-0.1979, 0.9944, 0.3805), (-5.975e-05, 1.015, 0.01057), (0.1979, 0.9952, 0.01057), (0.3883, 0.9375, 0.01057), (0.5637, 0.8437, 0.01057), (0.7175, 0.7175, 0.01057), (0.8437, 0.5637, 0.01057), (0.9375, 0.3883, 0.01057), (0.9952, 0.1979, 0.01057), (1.015, -3.986e-05, 0.01057), (0.9952, -0.198, 0.01057), (0.9375, -0.3884, 0.01057), (0.8437, -0.5638, 0.01057), (0.7175, -0.7176, 0.01057), (0.5637, -0.8438, 0.01057), (0.3883, -0.9376, 0.01057), (0.1979, -0.9953, 0.01057), (-6.008e-05, -1.015, 0.01057), (-0.198, -0.9953, 0.01057), (-0.3884, -0.9376, 0.01057), (-0.5638, -0.8438, 0.01057), (-0.7176, -0.7176, 0.01057), (-0.8438, -0.5638, 0.01057), (-0.9376, -0.3884, 0.01057), (-0.9953, -0.198, 0.01057), (-1.015, -3.896e-05, 0.01057), (-0.9953, 0.1979, 0.01057), (-0.9376, 0.3883, 0.01057), (-0.8438, 0.5637, 0.01057), (-0.7176, 0.7175, 0.01057), (-0.5638, 0.8437, 0.01057), (-0.3884, 0.9375, 0.01057), (-0.198, 0.9952, 0.01057)], [], [(0, 1, 3, 2), (2, 3, 5, 4), (4, 5, 7, 6), (6, 7, 9, 8), (8, 9, 11, 10), (10, 11, 13, 12), (12, 13, 15, 14), (14, 15, 17, 16), (16, 17, 19, 18), (18, 19, 21, 20), (20, 21, 23, 22), (22, 23, 25, 24), (24, 25, 27, 26), (26, 27, 29, 28), (28, 29, 31, 30), (30, 31, 33, 32), (32, 33, 35, 34), (34, 35, 37, 36), (36, 37, 39, 38), (38, 39, 41, 40), (40, 41, 43, 42), (42, 43, 45, 44), (44, 45, 47, 46), (46, 47, 49, 48), (48, 49, 51, 50), (50, 51, 53, 52), (52, 53, 55, 54), (54, 55, 57, 56), (56, 57, 59, 58), (58, 59, 61, 60), (97, 96, 70, 71), (60, 61, 63, 62), (62, 63, 1, 0), (0, 2, 4, 6, 8, 10, 12, 14, 16, 18, 20, 22, 24, 26, 28, 30, 32, 34, 36, 38, 40, 42, 44, 46, 48, 50, 52, 54, 56, 58, 60, 62), (69, 68, 132, 133), (99, 98, 79, 80), (101, 100, 88, 89), (103, 102, 66, 67), (105, 104, 75, 76), (107, 106, 84, 85), (109, 108, 93, 94), (110, 97, 71, 72), (111, 99, 80, 81), (112, 101, 89, 90), (113, 103, 67, 68), (114, 105, 76, 77), (115, 107, 85, 86), (116, 109, 94, 95), (117, 110, 72, 73), (118, 111, 81, 82), (119, 112, 90, 91), (120, 113, 68, 69), (121, 114, 77, 78), (122, 115, 86, 87), (124, 123, 64, 65), (123, 116, 95, 64), (125, 117, 73, 74), (126, 118, 82, 83), (127, 119, 91, 92), (96, 120, 69, 70), (98, 121, 78, 79), (100, 122, 87, 88), (102, 124, 65, 66), (104, 125, 74, 75), (106, 126, 83, 84), (108, 127, 92, 93), (59, 57, 127, 108), (41, 39, 126, 106), (23, 21, 125, 104), (5, 3, 124, 102), (49, 47, 122, 100), (31, 29, 121, 98), (13, 11, 120, 96), (57, 55, 119, 127), (39, 37, 118, 126), (21, 19, 117, 125), (1, 63, 116, 123), (3, 1, 123, 124), (47, 45, 115, 122), (29, 27, 114, 121), (11, 9, 113, 120), (55, 53, 112, 119), (37, 35, 111, 118), (19, 17, 110, 117), (63, 61, 109, 116), (45, 43, 107, 115), (27, 25, 105, 114), (9, 7, 103, 113), (53, 51, 101, 112), (35, 33, 99, 111), (17, 15, 97, 110), (61, 59, 108, 109), (43, 41, 106, 107), (25, 23, 104, 105), (7, 5, 102, 103), (51, 49, 100, 101), (33, 31, 98, 99), (15, 13, 96, 97), (139, 138, 170, 171), (64, 95, 159, 128), (83, 82, 146, 147), (70, 69, 133, 134), (84, 83, 147, 148), (71, 70, 134, 135), (85, 84, 148, 149), (72, 71, 135, 136), (86, 85, 149, 150), (73, 72, 136, 137), (87, 86, 150, 151), (74, 73, 137, 138), (88, 87, 151, 152), (75, 74, 138, 139), (89, 88, 152, 153), (76, 75, 139, 140), (90, 89, 153, 154), (77, 76, 140, 141), (91, 90, 154, 155), (78, 77, 141, 142), (65, 64, 128, 129), (92, 91, 155, 156), (79, 78, 142, 143), (66, 65, 129, 130), (93, 92, 156, 157), (80, 79, 143, 144), (67, 66, 130, 131), (94, 93, 157, 158), (81, 80, 144, 145), (68, 67, 131, 132), (95, 94, 158, 159), (82, 81, 145, 146), (174, 173, 205, 206), (153, 152, 184, 185), (140, 139, 171, 172), (154, 153, 185, 186), (141, 140, 172, 173), (155, 154, 186, 187), (142, 141, 173, 174), (129, 128, 160, 161), (156, 155, 187, 188), (143, 142, 174, 175), (130, 129, 161, 162), (157, 156, 188, 189), (144, 143, 175, 176), (131, 130, 162, 163), (158, 157, 189, 190), (145, 144, 176, 177), (132, 131, 163, 164), (159, 158, 190, 191), (146, 145, 177, 178), (133, 132, 164, 165), (128, 159, 191, 160), (147, 146, 178, 179), (134, 133, 165, 166), (148, 147, 179, 180), (135, 134, 166, 167), (149, 148, 180, 181), (136, 135, 167, 168), (150, 149, 181, 182), (137, 136, 168, 169), (151, 150, 182, 183), (138, 137, 169, 170), (152, 151, 183, 184), (193, 192, 223, 222, 221, 220, 219, 218, 217, 216, 215, 214, 213, 212, 211, 210, 209, 208, 207, 206, 205, 204, 203, 202, 201, 200, 199, 198, 197, 196, 195, 194), (161, 160, 192, 193), (188, 187, 219, 220), (175, 174, 206, 207), (162, 161, 193, 194), (189, 188, 220, 221), (176, 175, 207, 208), (163, 162, 194, 195), (190, 189, 221, 222), (177, 176, 208, 209), (164, 163, 195, 196), (191, 190, 222, 223), (178, 177, 209, 210), (165, 164, 196, 197), (160, 191, 223, 192), (179, 178, 210, 211), (166, 165, 197, 198), (180, 179, 211, 212), (167, 166, 198, 199), (181, 180, 212, 213), (168, 167, 199, 200), (182, 181, 213, 214), (169, 168, 200, 201), (183, 182, 214, 215), (170, 169, 201, 202), (184, 183, 215, 216), (171, 170, 202, 203), (185, 184, 216, 217), (172, 171, 203, 204), (186, 185, 217, 218), (173, 172, 204, 205), (187, 186, 218, 219)])
_uv = me_button.uv_layers.new(name='UVMap')
_uv.uv.foreach_set('vector', [0.986, 0.1319, 0.986, 0.3667, 0.9713, 0.3667, 0.9713, 0.1319, 0.9713, 0.1319, 0.9713, 0.3667, 0.9566, 0.3667, 0.9566, 0.1319, 0.9566, 0.1319, 0.9566, 0.3667, 0.942, 0.3667, 0.942, 0.1319, 0.942, 0.1319, 0.942, 0.3667, 0.9273, 0.3667, 0.9273, 0.1319, 0.9273, 0.1319, 0.9273, 0.3667, 0.9126, 0.3667, 0.9126, 0.1319, 0.9126, 0.1319, 0.9126, 0.3667, 0.8979, 0.3667, 0.8979, 0.1319, 0.8979, 0.1319, 0.8979, 0.3667, 0.8832, 0.3667, 0.8832, 0.1319, 0.8832, 0.1319, 0.8832, 0.3667, 0.8686, 0.3667, 0.8686, 0.1319, 0.8686, 0.1319, 0.8686, 0.3667, 0.8539, 0.3667, 0.8539, 0.1319, 0.8539, 0.1319, 0.8539, 0.3667, 0.8392, 0.3667, 0.8392, 0.1319, 0.8392, 0.1319, 0.8392, 0.3667, 0.8245, 0.3667, 0.8245, 0.1319, 0.8245, 0.1319, 0.8245, 0.3667, 0.8098, 0.3667, 0.8098, 0.1319, 0.8098, 0.1319, 0.8098, 0.3667, 0.7952, 0.3667, 0.7952, 0.1319, 0.7952, 0.1319, 0.7952, 0.3667, 0.7805, 0.3667, 0.7805, 0.1319, 0.7805, 0.1319, 0.7805, 0.3667, 0.7658, 0.3667, 0.7658, 0.1319, 0.7658, 0.1319, 0.7658, 0.3667, 0.7511, 0.3667, 0.7511, 0.1319, 0.7511, 0.1319, 0.7511, 0.3667, 0.7365, 0.3667, 0.7365, 0.1319, 0.7365, 0.1319, 0.7365, 0.3667, 0.7218, 0.3667, 0.7218, 0.1319, 0.7218, 0.1319, 0.7218, 0.3667, 0.7071, 0.3667, 0.7071, 0.1319, 0.7071, 0.1319, 0.7071, 0.3667, 0.6924, 0.3667, 0.6924, 0.1319, 0.6924, 0.1319, 0.6924, 0.3667, 0.6777, 0.3667, 0.6777, 0.1319, 0.6777, 0.1319, 0.6777, 0.3667, 0.6631, 0.3667, 0.6631, 0.1319, 0.6631, 0.1319, 0.6631, 0.3667, 0.6484, 0.3667, 0.6484, 0.1319, 0.6484, 0.1319, 0.6484, 0.3667, 0.6337, 0.3667, 0.6337, 0.1319, 0.6337, 0.1319, 0.6337, 0.3667, 0.619, 0.3667, 0.619, 0.1319, 0.619, 0.1319, 0.619, 0.3667, 0.6043, 0.3667, 0.6043, 0.1319, 0.6043, 0.1319, 0.6043, 0.3667, 0.5897, 0.3667, 0.5897, 0.1319, 0.5897, 0.1319, 0.5897, 0.3667, 0.575, 0.3667, 0.575, 0.1319, 0.575, 0.1319, 0.575, 0.3667, 0.5603, 0.3667, 0.5603, 0.1319, 0.5603, 0.1319, 0.5603, 0.3667, 0.5456, 0.3667, 0.5456, 0.1319, 0.8832, 0.3667, 0.8979, 0.3667, 0.8979, 0.3667, 0.8832, 0.3667, 0.5456, 0.1319, 0.5456, 0.3667, 0.5309, 0.3667, 0.5309, 0.1319, 0.5309, 0.1319, 0.5309, 0.3667, 0.5163, 0.3667, 0.5163, 0.1319, 0.75, 0.49, 0.7968, 0.4854, 0.8418, 0.4717, 0.8833, 0.4496, 0.9197, 0.4197, 0.9496, 0.3833, 0.9717, 0.3418, 0.9854, 0.2968, 0.99, 0.25, 0.9854, 0.2032, 0.9717, 0.1582, 0.9496, 0.1167, 0.9197, 0.08029, 0.8833, 0.05045, 0.8418, 0.02827, 0.7968, 0.01461, 0.75, 0.01, 0.7032, 0.01461, 0.6582, 0.02827, 0.6167, 0.05045, 0.5803, 0.08029, 0.5504, 0.1167, 0.5283, 0.1582, 0.5146, 0.2032, 0.51, 0.25, 0.5146, 0.2968, 0.5283, 0.3418, 0.5504, 0.3833, 0.5803, 0.4197, 0.6167, 0.4496, 0.6582, 0.4717, 0.7032, 0.4854, 0.9126, 0.3667, 0.9273, 0.3667, 0.9273, 0.3667, 0.9126, 0.3667, 0.7511, 0.3667, 0.7658, 0.3667, 0.7658, 0.3667, 0.7511, 0.3667, 0.619, 0.3667, 0.6337, 0.3667, 0.6337, 0.3667, 0.619, 0.3667, 0.942, 0.3667, 0.9566, 0.3667, 0.9566, 0.3667, 0.942, 0.3667, 0.8098, 0.3667, 0.8245, 0.3667, 0.8245, 0.3667, 0.8098, 0.3667, 0.6777, 0.3667, 0.6924, 0.3667, 0.6924, 0.3667, 0.6777, 0.3667, 0.5456, 0.3667, 0.5603, 0.3667, 0.5603, 0.3667, 0.5456, 0.3667, 0.8686, 0.3667, 0.8832, 0.3667, 0.8832, 0.3667, 0.8686, 0.3667, 0.7365, 0.3667, 0.7511, 0.3667, 0.7511, 0.3667, 0.7365, 0.3667, 0.6043, 0.3667, 0.619, 0.3667, 0.619, 0.3667, 0.6043, 0.3667, 0.9273, 0.3667, 0.942, 0.3667, 0.942, 0.3667, 0.9273, 0.3667, 0.7952, 0.3667, 0.8098, 0.3667, 0.8098, 0.3667, 0.7952, 0.3667, 0.6631, 0.3667, 0.6777, 0.3667, 0.6777, 0.3667, 0.6631, 0.3667, 0.5309, 0.3667, 0.5456, 0.3667, 0.5456, 0.3667, 0.5309, 0.3667, 0.8539, 0.3667, 0.8686, 0.3667, 0.8686, 0.3667, 0.8539, 0.3667, 0.7218, 0.3667, 0.7365, 0.3667, 0.7365, 0.3667, 0.7218, 0.3667, 0.5897, 0.3667, 0.6043, 0.3667, 0.6043, 0.3667, 0.5897, 0.3667, 0.9126, 0.3667, 0.9273, 0.3667, 0.9273, 0.3667, 0.9126, 0.3667, 0.7805, 0.3667, 0.7952, 0.3667, 0.7952, 0.3667, 0.7805, 0.3667, 0.6484, 0.3667, 0.6631, 0.3667, 0.6631, 0.3667, 0.6484, 0.3667, 0.9713, 0.3667, 0.986, 0.3667, 0.986, 0.3667, 0.9713, 0.3667, 0.5163, 0.3667, 0.5309, 0.3667, 0.5309, 0.3667, 0.5163, 0.3667, 0.8392, 0.3667, 0.8539, 0.3667, 0.8539, 0.3667, 0.8392, 0.3667, 0.7071, 0.3667, 0.7218, 0.3667, 0.7218, 0.3667, 0.7071, 0.3667, 0.575, 0.3667, 0.5897, 0.3667, 0.5897, 0.3667, 0.575, 0.3667, 0.8979, 0.3667, 0.9126, 0.3667, 0.9126, 0.3667, 0.8979, 0.3667, 0.7658, 0.3667, 0.7805, 0.3667, 0.7805, 0.3667, 0.7658, 0.3667, 0.6337, 0.3667, 0.6484, 0.3667, 0.6484, 0.3667, 0.6337, 0.3667, 0.9566, 0.3667, 0.9713, 0.3667, 0.9713, 0.3667, 0.9566, 0.3667, 0.8245, 0.3667, 0.8392, 0.3667, 0.8392, 0.3667, 0.8245, 0.3667, 0.6924, 0.3667, 0.7071, 0.3667, 0.7071, 0.3667, 0.6924, 0.3667, 0.5603, 0.3667, 0.575, 0.3667, 0.575, 0.3667, 0.5603, 0.3667, 0.5603, 0.3667, 0.575, 0.3667, 0.575, 0.3667, 0.5603, 0.3667, 0.6924, 0.3667, 0.7071, 0.3667, 0.7071, 0.3667, 0.6924, 0.3667, 0.8245, 0.3667, 0.8392, 0.3667, 0.8392, 0.3667, 0.8245, 0.3667, 0.9566, 0.3667, 0.9713, 0.3667, 0.9713, 0.3667, 0.9566, 0.3667, 0.6337, 0.3667, 0.6484, 0.3667, 0.6484, 0.3667, 0.6337, 0.3667, 0.7658, 0.3667, 0.7805, 0.3667, 0.7805, 0.3667, 0.7658, 0.3667, 0.8979, 0.3667, 0.9126, 0.3667, 0.9126, 0.3667, 0.8979, 0.3667, 0.575, 0.3667, 0.5897, 0.3667, 0.5897, 0.3667, 0.575, 0.3667, 0.7071, 0.3667, 0.7218, 0.3667, 0.7218, 0.3667, 0.7071, 0.3667, 0.8392, 0.3667, 0.8539, 0.3667, 0.8539, 0.3667, 0.8392, 0.3667, 0.5163, 0.3667, 0.5309, 0.3667, 0.5309, 0.3667, 0.5163, 0.3667, 0.9713, 0.3667, 0.986, 0.3667, 0.986, 0.3667, 0.9713, 0.3667, 0.6484, 0.3667, 0.6631, 0.3667, 0.6631, 0.3667, 0.6484, 0.3667, 0.7805, 0.3667, 0.7952, 0.3667, 0.7952, 0.3667, 0.7805, 0.3667, 0.9126, 0.3667, 0.9273, 0.3667, 0.9273, 0.3667, 0.9126, 0.3667, 0.5897, 0.3667, 0.6043, 0.3667, 0.6043, 0.3667, 0.5897, 0.3667, 0.7218, 0.3667, 0.7365, 0.3667, 0.7365, 0.3667, 0.7218, 0.3667, 0.8539, 0.3667, 0.8686, 0.3667, 0.8686, 0.3667, 0.8539, 0.3667, 0.5309, 0.3667, 0.5456, 0.3667, 0.5456, 0.3667, 0.5309, 0.3667, 0.6631, 0.3667, 0.6777, 0.3667, 0.6777, 0.3667, 0.6631, 0.3667, 0.7952, 0.3667, 0.8098, 0.3667, 0.8098, 0.3667, 0.7952, 0.3667, 0.9273, 0.3667, 0.942, 0.3667, 0.942, 0.3667, 0.9273, 0.3667, 0.6043, 0.3667, 0.619, 0.3667, 0.619, 0.3667, 0.6043, 0.3667, 0.7365, 0.3667, 0.7511, 0.3667, 0.7511, 0.3667, 0.7365, 0.3667, 0.8686, 0.3667, 0.8832, 0.3667, 0.8832, 0.3667, 0.8686, 0.3667, 0.5456, 0.3667, 0.5603, 0.3667, 0.5603, 0.3667, 0.5456, 0.3667, 0.6777, 0.3667, 0.6924, 0.3667, 0.6924, 0.3667, 0.6777, 0.3667, 0.8098, 0.3667, 0.8245, 0.3667, 0.8245, 0.3667, 0.8098, 0.3667, 0.942, 0.3667, 0.9566, 0.3667, 0.9566, 0.3667, 0.942, 0.3667, 0.619, 0.3667, 0.6337, 0.3667, 0.6337, 0.3667, 0.619, 0.3667, 0.7511, 0.3667, 0.7658, 0.3667, 0.7658, 0.3667, 0.7511, 0.3667, 0.8832, 0.3667, 0.8979, 0.3667, 0.8979, 0.3667, 0.8832, 0.3667, 0.8245, 0.3667, 0.8392, 0.3667, 0.8392, 0.3667, 0.8245, 0.3667, 0.5163, 0.3667, 0.5309, 0.3667, 0.5309, 0.3667, 0.5163, 0.3667, 0.7071, 0.3667, 0.7218, 0.3667, 0.7218, 0.3667, 0.7071, 0.3667, 0.8979, 0.3667, 0.9126, 0.3667, 0.9126, 0.3667, 0.8979, 0.3667, 0.6924, 0.3667, 0.7071, 0.3667, 0.7071, 0.3667, 0.6924, 0.3667, 0.8832, 0.3667, 0.8979, 0.3667, 0.8979, 0.3667, 0.8832, 0.3667, 0.6777, 0.3667, 0.6924, 0.3667, 0.6924, 0.3667, 0.6777, 0.3667, 0.8686, 0.3667, 0.8832, 0.3667, 0.8832, 0.3667, 0.8686, 0.3667, 0.6631, 0.3667, 0.6777, 0.3667, 0.6777, 0.3667, 0.6631, 0.3667, 0.8539, 0.3667, 0.8686, 0.3667, 0.8686, 0.3667, 0.8539, 0.3667, 0.6484, 0.3667, 0.6631, 0.3667, 0.6631, 0.3667, 0.6484, 0.3667, 0.8392, 0.3667, 0.8539, 0.3667, 0.8539, 0.3667, 0.8392, 0.3667, 0.6337, 0.3667, 0.6484, 0.3667, 0.6484, 0.3667, 0.6337, 0.3667, 0.8245, 0.3667, 0.8392, 0.3667, 0.8392, 0.3667, 0.8245, 0.3667, 0.619, 0.3667, 0.6337, 0.3667, 0.6337, 0.3667, 0.619, 0.3667, 0.8098, 0.3667, 0.8245, 0.3667, 0.8245, 0.3667, 0.8098, 0.3667, 0.6043, 0.3667, 0.619, 0.3667, 0.619, 0.3667, 0.6043, 0.3667, 0.7952, 0.3667, 0.8098, 0.3667, 0.8098, 0.3667, 0.7952, 0.3667, 0.5897, 0.3667, 0.6043, 0.3667, 0.6043, 0.3667, 0.5897, 0.3667, 0.7805, 0.3667, 0.7952, 0.3667, 0.7952, 0.3667, 0.7805, 0.3667, 0.9713, 0.3667, 0.986, 0.3667, 0.986, 0.3667, 0.9713, 0.3667, 0.575, 0.3667, 0.5897, 0.3667, 0.5897, 0.3667, 0.575, 0.3667, 0.7658, 0.3667, 0.7805, 0.3667, 0.7805, 0.3667, 0.7658, 0.3667, 0.9566, 0.3667, 0.9713, 0.3667, 0.9713, 0.3667, 0.9566, 0.3667, 0.5603, 0.3667, 0.575, 0.3667, 0.575, 0.3667, 0.5603, 0.3667, 0.7511, 0.3667, 0.7658, 0.3667, 0.7658, 0.3667, 0.7511, 0.3667, 0.942, 0.3667, 0.9566, 0.3667, 0.9566, 0.3667, 0.942, 0.3667, 0.5456, 0.3667, 0.5603, 0.3667, 0.5603, 0.3667, 0.5456, 0.3667, 0.7365, 0.3667, 0.7511, 0.3667, 0.7511, 0.3667, 0.7365, 0.3667, 0.9273, 0.3667, 0.942, 0.3667, 0.942, 0.3667, 0.9273, 0.3667, 0.5309, 0.3667, 0.5456, 0.3667, 0.5456, 0.3667, 0.5309, 0.3667, 0.7218, 0.3667, 0.7365, 0.3667, 0.7365, 0.3667, 0.7218, 0.3667, 0.7805, 0.3667, 0.7952, 0.3667, 0.7952, 0.3667, 0.7805, 0.3667, 0.619, 0.3667, 0.6337, 0.3667, 0.6337, 0.3667, 0.619, 0.3667, 0.8098, 0.3667, 0.8245, 0.3667, 0.8245, 0.3667, 0.8098, 0.3667, 0.6043, 0.3667, 0.619, 0.3667, 0.619, 0.3667, 0.6043, 0.3667, 0.7952, 0.3667, 0.8098, 0.3667, 0.8098, 0.3667, 0.7952, 0.3667, 0.5897, 0.3667, 0.6043, 0.3667, 0.6043, 0.3667, 0.5897, 0.3667, 0.7805, 0.3667, 0.7952, 0.3667, 0.7952, 0.3667, 0.7805, 0.3667, 0.9713, 0.3667, 0.986, 0.3667, 0.986, 0.3667, 0.9713, 0.3667, 0.575, 0.3667, 0.5897, 0.3667, 0.5897, 0.3667, 0.575, 0.3667, 0.7658, 0.3667, 0.7805, 0.3667, 0.7805, 0.3667, 0.7658, 0.3667, 0.9566, 0.3667, 0.9713, 0.3667, 0.9713, 0.3667, 0.9566, 0.3667, 0.5603, 0.3667, 0.575, 0.3667, 0.575, 0.3667, 0.5603, 0.3667, 0.7511, 0.3667, 0.7658, 0.3667, 0.7658, 0.3667, 0.7511, 0.3667, 0.942, 0.3667, 0.9566, 0.3667, 0.9566, 0.3667, 0.942, 0.3667, 0.5456, 0.3667, 0.5603, 0.3667, 0.5603, 0.3667, 0.5456, 0.3667, 0.7365, 0.3667, 0.7511, 0.3667, 0.7511, 0.3667, 0.7365, 0.3667, 0.9273, 0.3667, 0.942, 0.3667, 0.942, 0.3667, 0.9273, 0.3667, 0.5309, 0.3667, 0.5456, 0.3667, 0.5456, 0.3667, 0.5309, 0.3667, 0.7218, 0.3667, 0.7365, 0.3667, 0.7365, 0.3667, 0.7218, 0.3667, 0.9126, 0.3667, 0.9273, 0.3667, 0.9273, 0.3667, 0.9126, 0.3667, 0.5163, 0.3667, 0.5309, 0.3667, 0.5309, 0.3667, 0.5163, 0.3667, 0.7071, 0.3667, 0.7218, 0.3667, 0.7218, 0.3667, 0.7071, 0.3667, 0.8979, 0.3667, 0.9126, 0.3667, 0.9126, 0.3667, 0.8979, 0.3667, 0.6924, 0.3667, 0.7071, 0.3667, 0.7071, 0.3667, 0.6924, 0.3667, 0.8832, 0.3667, 0.8979, 0.3667, 0.8979, 0.3667, 0.8832, 0.3667, 0.6777, 0.3667, 0.6924, 0.3667, 0.6924, 0.3667, 0.6777, 0.3667, 0.8686, 0.3667, 0.8832, 0.3667, 0.8832, 0.3667, 0.8686, 0.3667, 0.6631, 0.3667, 0.6777, 0.3667, 0.6777, 0.3667, 0.6631, 0.3667, 0.8539, 0.3667, 0.8686, 0.3667, 0.8686, 0.3667, 0.8539, 0.3667, 0.6484, 0.3667, 0.6631, 0.3667, 0.6631, 0.3667, 0.6484, 0.3667, 0.8392, 0.3667, 0.8539, 0.3667, 0.8539, 0.3667, 0.8392, 0.3667, 0.6337, 0.3667, 0.6484, 0.3667, 0.6484, 0.3667, 0.6337, 0.3667, 0.7968, 0.4854, 0.75, 0.49, 0.7032, 0.4854, 0.6582, 0.4717, 0.6167, 0.4496, 0.5803, 0.4197, 0.5504, 0.3833, 0.5283, 0.3418, 0.5146, 0.2968, 0.51, 0.25, 0.5146, 0.2032, 0.5283, 0.1582, 0.5504, 0.1167, 0.5803, 0.08029, 0.6167, 0.05045, 0.6582, 0.02827, 0.7032, 0.01461, 0.75, 0.01, 0.7968, 0.01461, 0.8418, 0.02827, 0.8833, 0.05045, 0.9197, 0.08029, 0.9496, 0.1167, 0.9717, 0.1582, 0.9854, 0.2032, 0.99, 0.25, 0.9854, 0.2968, 0.9717, 0.3418, 0.9496, 0.3833, 0.9197, 0.4197, 0.8833, 0.4496, 0.8418, 0.4717, 0.9713, 0.3667, 0.986, 0.3667, 0.986, 0.3667, 0.9713, 0.3667, 0.575, 0.3667, 0.5897, 0.3667, 0.5897, 0.3667, 0.575, 0.3667, 0.7658, 0.3667, 0.7805, 0.3667, 0.7805, 0.3667, 0.7658, 0.3667, 0.9566, 0.3667, 0.9713, 0.3667, 0.9713, 0.3667, 0.9566, 0.3667, 0.5603, 0.3667, 0.575, 0.3667, 0.575, 0.3667, 0.5603, 0.3667, 0.7511, 0.3667, 0.7658, 0.3667, 0.7658, 0.3667, 0.7511, 0.3667, 0.942, 0.3667, 0.9566, 0.3667, 0.9566, 0.3667, 0.942, 0.3667, 0.5456, 0.3667, 0.5603, 0.3667, 0.5603, 0.3667, 0.5456, 0.3667, 0.7365, 0.3667, 0.7511, 0.3667, 0.7511, 0.3667, 0.7365, 0.3667, 0.9273, 0.3667, 0.942, 0.3667, 0.942, 0.3667, 0.9273, 0.3667, 0.5309, 0.3667, 0.5456, 0.3667, 0.5456, 0.3667, 0.5309, 0.3667, 0.7218, 0.3667, 0.7365, 0.3667, 0.7365, 0.3667, 0.7218, 0.3667, 0.9126, 0.3667, 0.9273, 0.3667, 0.9273, 0.3667, 0.9126, 0.3667, 0.5163, 0.3667, 0.5309, 0.3667, 0.5309, 0.3667, 0.5163, 0.3667, 0.7071, 0.3667, 0.7218, 0.3667, 0.7218, 0.3667, 0.7071, 0.3667, 0.8979, 0.3667, 0.9126, 0.3667, 0.9126, 0.3667, 0.8979, 0.3667, 0.6924, 0.3667, 0.7071, 0.3667, 0.7071, 0.3667, 0.6924, 0.3667, 0.8832, 0.3667, 0.8979, 0.3667, 0.8979, 0.3667, 0.8832, 0.3667, 0.6777, 0.3667, 0.6924, 0.3667, 0.6924, 0.3667, 0.6777, 0.3667, 0.8686, 0.3667, 0.8832, 0.3667, 0.8832, 0.3667, 0.8686, 0.3667, 0.6631, 0.3667, 0.6777, 0.3667, 0.6777, 0.3667, 0.6631, 0.3667, 0.8539, 0.3667, 0.8686, 0.3667, 0.8686, 0.3667, 0.8539, 0.3667, 0.6484, 0.3667, 0.6631, 0.3667, 0.6631, 0.3667, 0.6484, 0.3667, 0.8392, 0.3667, 0.8539, 0.3667, 0.8539, 0.3667, 0.8392, 0.3667, 0.6337, 0.3667, 0.6484, 0.3667, 0.6484, 0.3667, 0.6337, 0.3667, 0.8245, 0.3667, 0.8392, 0.3667, 0.8392, 0.3667, 0.8245, 0.3667, 0.619, 0.3667, 0.6337, 0.3667, 0.6337, 0.3667, 0.619, 0.3667, 0.8098, 0.3667, 0.8245, 0.3667, 0.8245, 0.3667, 0.8098, 0.3667, 0.6043, 0.3667, 0.619, 0.3667, 0.619, 0.3667, 0.6043, 0.3667, 0.7952, 0.3667, 0.8098, 0.3667, 0.8098, 0.3667, 0.7952, 0.3667, 0.5897, 0.3667, 0.6043, 0.3667, 0.6043, 0.3667, 0.5897, 0.3667])
me_button.materials.append(mat_material_001)
me_button.use_remesh_preserve_volume = False
me_button.use_remesh_preserve_attributes = False
me_button.use_mirror_vertex_groups = False
me_button.update()

# ---- objects
ob_button_pad = bpy.data.objects.new('button_pad', me_button_pad)
ob_button = bpy.data.objects.new('button', me_button)

# ---- transforms, parenting, visibility, modifiers, constraints
ob_button_pad.location = (0.0, 0.0, 0.025)
ob_button_pad.lineart.crease_threshold = 0.0
ob_button.location = (0.0, 0.0, 0.0)
ob_button.lineart.crease_threshold = 0.0

# ---- collection membership
col_collection.objects.link(ob_button_pad)
col_collection.objects.link(ob_button)

# ---- scene / render settings (as saved in the file)
scene.frame_start = 1; scene.frame_end = 250; scene.frame_set(1)
scene.render.engine = 'BLENDER_EEVEE_NEXT'
scene.cycles.use_denoising = False
scene.cycles.samples = 128
scene.cycles.sampling_pattern = 'TABULATED_SOBOL'
scene.cycles.use_adaptive_sampling = False
scene.cycles.use_light_tree = False
scene.view_settings.view_transform = 'Filmic'
bpy.context.view_layer.update()

# ---- added for rendering (the .blend has no active camera and no usable light): camera, sun
cam_auto = bpy.data.cameras.new('AutoCamera')
cam_auto.lens = 50.0
cam_auto.sensor_width = 36.0
cam_auto.clip_end = 1000.0
ob_auto_camera = bpy.data.objects.new('AutoCamera', cam_auto)
scene.collection.objects.link(ob_auto_camera)
ob_auto_camera.location = (3.46919, -4.16301, 2.99634)
ob_auto_camera.rotation_euler = (1.09748, -7.21219e-08, 0.694738)
scene.camera = ob_auto_camera
light_auto_sun = bpy.data.lights.new('AutoSun', 'SUN')
light_auto_sun.energy = 3.0
light_auto_sun.angle = 0.0523599
ob_auto_sun = bpy.data.objects.new('AutoSun', light_auto_sun)
scene.collection.objects.link(ob_auto_sun)
ob_auto_sun.rotation_euler = (0.872665, 0.174533, 0.523599)
bpy.context.view_layer.update()
